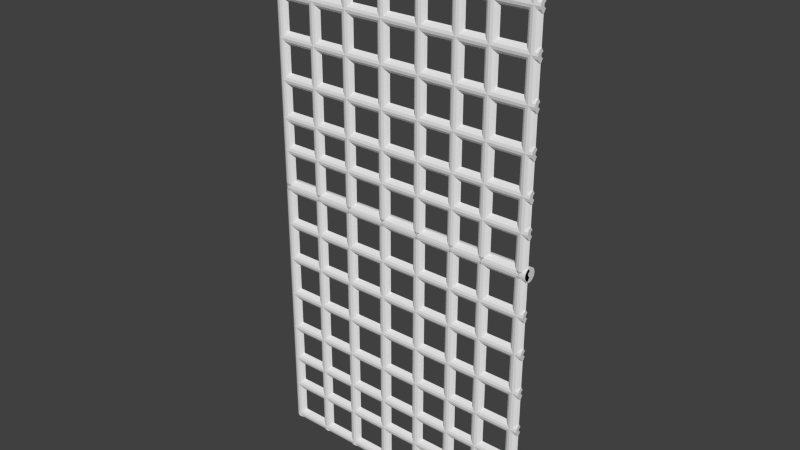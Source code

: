 # Source: BLENDER_Gitter.blend  (saved by Blender 2.73.0; exported with 4.5.12 LTS)
import bpy
from mathutils import Matrix  # noqa: F401  (used for matrix-valued properties, if any)

bpy.ops.wm.read_factory_settings(use_empty=True)
scene = bpy.context.scene
scene.name = 'Scene'

# ---- collections
col_collection_1 = bpy.data.collections.new('Collection 1'); scene.collection.children.link(col_collection_1)

# ---- world
world_world = bpy.data.worlds.new('World'); scene.world = world_world
world_world.color = (0.05088, 0.05088, 0.05088)
world_world.use_sun_shadow = False
world_world.sun_shadow_jitter_overblur = 0.0
world_world.cycles.sampling_method = 'MANUAL'
world_world.cycles.sample_map_resolution = 256

# ---- meshes
me_plane = bpy.data.meshes.new('Plane')
me_plane.from_pydata([(0.3002, 0.02058, -0.01538), (-0.2993, 0.02058, -0.01538), (0.3002, 0.01723, -0.01037), (-0.2993, 0.01723, -0.01037), (0.3002, 0.01222, -0.00702), (-0.2993, 0.01222, -0.00702), (0.3002, 0.006303, -0.005843), (-0.2993, 0.006303, -0.005843), (0.3002, 0.000389, -0.00702), (-0.2993, 0.0003889, -0.00702), (0.3002, -0.004625, -0.01037), (-0.2993, -0.004625, -0.01037), (0.3002, -0.007975, -0.01538), (-0.2993, -0.007975, -0.01538), (0.3002, -0.009152, -0.0213), (-0.2993, -0.009152, -0.0213), (0.3002, -0.007975, -0.02721), (-0.2993, -0.007975, -0.02721), (0.3002, -0.004625, -0.03223), (-0.2993, -0.004625, -0.03223), (0.3002, 0.000389, -0.03558), (-0.2993, 0.0003889, -0.03558), (0.3002, 0.006303, -0.03675), (-0.2993, 0.006303, -0.03675), (0.3002, 0.01222, -0.03558), (-0.2993, 0.01222, -0.03558), (0.3002, 0.01723, -0.03223), (-0.2993, 0.01723, -0.03223), (0.3002, 0.02058, -0.02721), (-0.2993, 0.02058, -0.02721), (-0.2993, 0.02176, -0.0213), (0.3002, 0.02176, -0.0213), (0.3002, 0.0003892, -0.5887), (-0.2993, 0.000389, -0.5887), (0.3002, -0.004625, -0.592), (-0.2993, -0.004625, -0.592), (0.3002, -0.007975, -0.5971), (-0.2993, -0.007975, -0.5971), (0.3002, -0.009152, -0.603), (-0.2993, -0.009152, -0.603), (0.3002, -0.007975, -0.6089), (-0.2993, -0.007975, -0.6089), (0.3002, -0.004625, -0.6139), (-0.2993, -0.004625, -0.6139), (0.3002, 0.0003892, -0.6172), (-0.2993, 0.000389, -0.6172), (0.3002, 0.0003892, -0.5049), (-0.2993, 0.000389, -0.5049), (0.3002, -0.004625, -0.5083), (-0.2993, -0.004625, -0.5083), (0.3002, -0.007975, -0.5133), (-0.2993, -0.007975, -0.5133), (0.3002, -0.009152, -0.5192), (-0.2993, -0.009152, -0.5192), (0.3002, -0.007975, -0.5251), (-0.2993, -0.007975, -0.5251), (0.3002, -0.004625, -0.5301), (-0.2993, -0.004625, -0.5301), (0.3002, 0.0003892, -0.5335), (-0.2993, 0.000389, -0.5335), (0.3002, 0.0003892, -0.4336), (-0.2993, 0.000389, -0.4336), (0.3002, -0.004625, -0.4369), (-0.2993, -0.004625, -0.4369), (0.3002, -0.007975, -0.4419), (-0.2993, -0.007975, -0.4419), (0.3002, -0.009152, -0.4479), (-0.2993, -0.009152, -0.4479), (0.3002, -0.007975, -0.4538), (-0.2993, -0.007975, -0.4538), (0.3002, -0.004625, -0.4588), (-0.2993, -0.004625, -0.4588), (0.3002, 0.0003892, -0.4621), (-0.2993, 0.000389, -0.4621), (0.3002, 0.000389, -0.3514), (-0.2993, 0.000389, -0.3514), (0.3002, -0.004625, -0.3547), (-0.2993, -0.004625, -0.3547), (0.3002, -0.007975, -0.3597), (-0.2993, -0.007975, -0.3597), (0.3002, -0.009152, -0.3656), (-0.2993, -0.009152, -0.3656), (0.3002, -0.007975, -0.3716), (-0.2993, -0.007975, -0.3716), (0.3002, -0.004625, -0.3766), (-0.2993, -0.004625, -0.3766), (0.3002, 0.000389, -0.3799), (-0.2993, 0.000389, -0.3799), (0.3002, 0.000389, -0.2645), (-0.2993, 0.000389, -0.2645), (0.3002, -0.004625, -0.2679), (-0.2993, -0.004625, -0.2679), (0.3002, -0.007975, -0.2729), (-0.2993, -0.007975, -0.2729), (0.3002, -0.009152, -0.2788), (-0.2993, -0.009152, -0.2788), (0.3002, -0.007975, -0.2847), (-0.2993, -0.007975, -0.2847), (0.3002, -0.004625, -0.2897), (-0.2993, -0.004625, -0.2897), (0.3002, 0.000389, -0.2931), (-0.2993, 0.000389, -0.2931), (0.3002, 0.000389, -0.1761), (-0.2993, 0.000389, -0.1761), (0.3002, -0.004625, -0.1794), (-0.2993, -0.004625, -0.1794), (0.3002, -0.007975, -0.1845), (-0.2993, -0.007975, -0.1845), (0.3002, -0.009152, -0.1904), (-0.2993, -0.009152, -0.1904), (0.3002, -0.007975, -0.1963), (-0.2993, -0.007975, -0.1963), (0.3002, -0.004625, -0.2013), (-0.2993, -0.004625, -0.2013), (0.3002, 0.000389, -0.2046), (-0.2993, 0.000389, -0.2046), (0.3002, 0.000389, -0.09233), (-0.2993, 0.0003889, -0.09233), (0.3002, -0.004625, -0.09568), (-0.2993, -0.004625, -0.09568), (0.3002, -0.007975, -0.1007), (-0.2993, -0.007975, -0.1007), (0.3002, -0.009152, -0.1066), (-0.2993, -0.009152, -0.1066), (0.3002, -0.007975, -0.1125), (-0.2993, -0.007975, -0.1125), (0.3002, -0.004625, -0.1175), (-0.2993, -0.004625, -0.1175), (0.3002, 0.000389, -0.1209), (-0.2993, 0.0003889, -0.1209), (-0.3101, 0.000389, -0.01162), (-0.3101, 0.000389, -0.6111), (-0.3068, -0.004625, -0.01162), (-0.3068, -0.004625, -0.6111), (-0.3017, -0.007975, -0.01162), (-0.3017, -0.007975, -0.6111), (-0.2958, -0.009152, -0.01162), (-0.2958, -0.009152, -0.6111), (-0.2899, -0.007975, -0.01162), (-0.2899, -0.007975, -0.6111), (-0.2849, -0.004625, -0.01162), (-0.2849, -0.004625, -0.6111), (-0.2815, 0.000389, -0.01162), (-0.2815, 0.000389, -0.6111), (0.2716, 0.000389, -0.01162), (0.2716, 0.000389, -0.6111), (0.2749, -0.004625, -0.01162), (0.2749, -0.004625, -0.6111), (0.2799, -0.007975, -0.01162), (0.2799, -0.007975, -0.6111), (0.2858, -0.009152, -0.01162), (0.2858, -0.009152, -0.6111), (0.2918, -0.007975, -0.01162), (0.2918, -0.007975, -0.6111), (0.2968, -0.004625, -0.01162), (0.2968, -0.004625, -0.6111), (0.3001, 0.000389, -0.01162), (0.3001, 0.000389, -0.6111), (0.1878, 0.000389, -0.01162), (0.1878, 0.000389, -0.6111), (0.1912, -0.004625, -0.01162), (0.1912, -0.004625, -0.6111), (0.1962, -0.007975, -0.01162), (0.1962, -0.007975, -0.6111), (0.2021, -0.009152, -0.01162), (0.2021, -0.009152, -0.6111), (0.208, -0.007975, -0.01162), (0.208, -0.007975, -0.6111), (0.213, -0.004625, -0.01162), (0.213, -0.004625, -0.6111), (0.2164, 0.000389, -0.01162), (0.2164, 0.000389, -0.6111), (0.1165, 0.000389, -0.01162), (0.1165, 0.000389, -0.6111), (0.1198, -0.004625, -0.01162), (0.1198, -0.004625, -0.6111), (0.1248, -0.007975, -0.01162), (0.1248, -0.007975, -0.6111), (0.1307, -0.009152, -0.01162), (0.1307, -0.009152, -0.6111), (0.1366, -0.007975, -0.01162), (0.1366, -0.007975, -0.6111), (0.1417, -0.004625, -0.01162), (0.1417, -0.004625, -0.6111), (0.145, 0.000389, -0.01162), (0.145, 0.000389, -0.6111), (0.03424, 0.000389, -0.01162), (0.03424, 0.000389, -0.6111), (0.03759, -0.004625, -0.01162), (0.03759, -0.004625, -0.6111), (0.04261, -0.007975, -0.01162), (0.04261, -0.007975, -0.6111), (0.04852, -0.009152, -0.01162), (0.04852, -0.009152, -0.6111), (0.05444, -0.007975, -0.01162), (0.05444, -0.007975, -0.6111), (-0.1962, 0.000389, -0.01162), (-0.1962, 0.000389, -0.6111), (0.05945, -0.004625, -0.01162), (0.05945, -0.004625, -0.6111), (0.0628, 0.000389, -0.01162), (0.0628, 0.000389, -0.6111), (-0.05262, 0.000389, -0.01162), (-0.05262, 0.000389, -0.6111), (-0.04927, -0.004625, -0.01162), (-0.04927, -0.004625, -0.6111), (-0.04426, -0.007975, -0.01162), (-0.04426, -0.007975, -0.6111), (-0.03834, -0.009152, -0.01162), (-0.03834, -0.009152, -0.6111), (-0.03243, -0.007975, -0.01162), (-0.03243, -0.007975, -0.6111), (-0.02741, -0.004625, -0.01162), (-0.02741, -0.004625, -0.6111), (-0.02406, 0.000389, -0.01162), (-0.02406, 0.000389, -0.6111), (-0.141, 0.000389, -0.01162), (-0.141, 0.000389, -0.6111), (-0.1377, -0.004625, -0.01162), (-0.1377, -0.004625, -0.6111), (-0.1327, -0.007975, -0.01162), (-0.1327, -0.007975, -0.6111), (-0.1268, -0.009152, -0.01162), (-0.1268, -0.009152, -0.6111), (-0.1208, -0.007975, -0.01162), (-0.1208, -0.007975, -0.6111), (-0.1158, -0.004625, -0.01162), (-0.1158, -0.004625, -0.6111), (-0.1125, 0.000389, -0.01162), (-0.1125, 0.000389, -0.6111), (-0.2248, 0.000389, -0.01162), (-0.2248, 0.000389, -0.6111), (-0.2214, -0.004625, -0.01162), (-0.2214, -0.004625, -0.6111), (-0.2164, -0.007975, -0.01162), (-0.2164, -0.007975, -0.6111), (-0.2105, -0.009152, -0.01162), (-0.2105, -0.009152, -0.6111), (-0.2046, -0.007975, -0.01162), (-0.2046, -0.007975, -0.6111), (-0.1996, -0.004625, -0.01162), (-0.1996, -0.004625, -0.6111), (-0.1962, 0.000389, -0.02671), (-0.1962, 0.000389, 0.5728), (-0.1996, -0.004625, -0.02671), (-0.1996, -0.004625, 0.5728), (-0.2046, -0.007975, -0.02671), (-0.2046, -0.007975, 0.5728), (-0.2105, -0.009152, -0.02671), (-0.2105, -0.009152, 0.5728), (-0.2164, -0.007975, -0.02671), (-0.2164, -0.007975, 0.5728), (-0.2214, -0.004625, -0.02671), (-0.2214, -0.004625, 0.5728), (-0.2248, 0.000389, -0.02671), (-0.2248, 0.000389, 0.5728), (-0.1125, 0.000389, -0.02671), (-0.1125, 0.000389, 0.5728), (-0.1158, -0.004625, -0.02671), (-0.1158, -0.004625, 0.5728), (-0.1208, -0.007975, -0.02671), (-0.1208, -0.007975, 0.5728), (-0.1268, -0.009152, -0.02671), (-0.1268, -0.009152, 0.5728), (-0.1327, -0.007975, -0.02671), (-0.1327, -0.007975, 0.5728), (-0.1377, -0.004625, -0.02671), (-0.1377, -0.004625, 0.5728), (-0.141, 0.000389, -0.02671), (-0.141, 0.000389, 0.5728), (-0.02406, 0.000389, -0.02671), (-0.02406, 0.000389, 0.5728), (-0.02741, -0.004625, -0.02671), (-0.02741, -0.004625, 0.5728), (-0.03243, -0.007975, -0.02671), (-0.03243, -0.007975, 0.5728), (-0.03834, -0.009152, -0.02671), (-0.03834, -0.009152, 0.5728), (-0.04426, -0.007975, -0.02671), (-0.04426, -0.007975, 0.5728), (-0.04927, -0.004625, -0.02671), (-0.04927, -0.004625, 0.5728), (-0.05262, 0.000389, -0.02671), (-0.05262, 0.000389, 0.5728), (0.0628, 0.000389, -0.02671), (0.0628, 0.000389, 0.5728), (0.05945, -0.004625, -0.02671), (0.05945, -0.004625, 0.5728), (0.05444, -0.007975, -0.02671), (0.05444, -0.007975, 0.5728), (0.04852, -0.009152, -0.02671), (0.04852, -0.009152, 0.5728), (0.04261, -0.007975, -0.02671), (0.04261, -0.007975, 0.5728), (0.03759, -0.004625, -0.02671), (0.03759, -0.004625, 0.5728), (0.03424, 0.000389, -0.02671), (0.03424, 0.000389, 0.5728), (0.145, 0.000389, -0.02671), (0.145, 0.000389, 0.5728), (0.1417, -0.004625, -0.02671), (0.1417, -0.004625, 0.5728), (0.1366, -0.007975, -0.02671), (0.1366, -0.007975, 0.5728), (0.1307, -0.009152, -0.02671), (0.1307, -0.009152, 0.5728), (0.1248, -0.007975, -0.02671), (0.1248, -0.007975, 0.5728), (0.1198, -0.004625, -0.02671), (0.1198, -0.004625, 0.5728), (0.1165, 0.000389, -0.02671), (0.1165, 0.000389, 0.5728), (0.2164, 0.000389, -0.02671), (0.2164, 0.000389, 0.5728), (0.213, -0.004625, -0.02671), (0.213, -0.004625, 0.5728), (0.208, -0.007975, -0.02671), (0.208, -0.007975, 0.5728), (0.2021, -0.009152, -0.02671), (0.2021, -0.009152, 0.5728), (0.1962, -0.007975, -0.02671), (0.1962, -0.007975, 0.5728), (0.1912, -0.004625, -0.02671), (0.1912, -0.004625, 0.5728), (0.1878, 0.000389, -0.02671), (0.1878, 0.000389, 0.5728), (0.3001, 0.000389, -0.02671), (0.3001, 0.000389, 0.5728), (0.2968, -0.004625, -0.02671), (0.2968, -0.004625, 0.5728), (0.2918, -0.007975, -0.02671), (0.2918, -0.007975, 0.5728), (0.2858, -0.009152, -0.02671), (0.2858, -0.009152, 0.5728), (0.2799, -0.007975, -0.02671), (0.2799, -0.007975, 0.5728), (0.2749, -0.004625, -0.02671), (0.2749, -0.004625, 0.5728), (0.2716, 0.000389, -0.02671), (0.2716, 0.000389, 0.5728), (-0.2815, 0.000389, -0.02671), (-0.2815, 0.000389, 0.5728), (-0.2849, -0.004625, -0.02671), (-0.2849, -0.004625, 0.5728), (-0.2899, -0.007975, -0.02671), (-0.2899, -0.007975, 0.5728), (-0.2958, -0.009152, -0.02671), (-0.2958, -0.009152, 0.5728), (-0.3017, -0.007975, -0.02671), (-0.3017, -0.007975, 0.5728), (-0.3068, -0.004625, -0.02671), (-0.3068, -0.004625, 0.5728), (-0.3101, 0.000389, -0.02671), (-0.3101, 0.000389, 0.5728), (-0.2993, 0.0003889, 0.4635), (0.3002, 0.000389, 0.4635), (-0.2993, -0.004625, 0.4669), (0.3002, -0.004625, 0.4669), (-0.2993, -0.007975, 0.4719), (0.3002, -0.007975, 0.4719), (-0.2993, -0.009152, 0.4778), (0.3002, -0.009152, 0.4778), (-0.2993, -0.007975, 0.4837), (0.3002, -0.007975, 0.4837), (-0.2993, -0.004625, 0.4888), (0.3002, -0.004625, 0.4888), (-0.2993, 0.0003889, 0.4921), (0.3002, 0.000389, 0.4921), (-0.2993, 0.000389, 0.3798), (0.3002, 0.000389, 0.3798), (-0.2993, -0.004625, 0.3831), (0.3002, -0.004625, 0.3831), (-0.2993, -0.007975, 0.3881), (0.3002, -0.007975, 0.3881), (-0.2993, -0.009152, 0.3941), (0.3002, -0.009152, 0.3941), (-0.2993, -0.007975, 0.4), (0.3002, -0.007975, 0.4), (-0.2993, -0.004625, 0.405), (0.3002, -0.004625, 0.405), (-0.2993, 0.000389, 0.4083), (0.3002, 0.000389, 0.4083), (-0.2993, 0.000389, 0.2914), (0.3002, 0.000389, 0.2914), (-0.2993, -0.004625, 0.2947), (0.3002, -0.004625, 0.2947), (-0.2993, -0.007975, 0.2997), (0.3002, -0.007975, 0.2997), (-0.2993, -0.009152, 0.3057), (0.3002, -0.009152, 0.3057), (-0.2993, -0.007975, 0.3116), (0.3002, -0.007975, 0.3116), (-0.2993, -0.004625, 0.3166), (0.3002, -0.004625, 0.3166), (-0.2993, 0.000389, 0.3199), (0.3002, 0.000389, 0.3199), (-0.2993, 0.000389, 0.2045), (0.3002, 0.000389, 0.2045), (-0.2993, -0.004625, 0.2079), (0.3002, -0.004625, 0.2079), (-0.2993, -0.007975, 0.2129), (0.3002, -0.007975, 0.2129), (-0.2993, -0.009152, 0.2188), (0.3002, -0.009152, 0.2188), (-0.2993, -0.007975, 0.2247), (0.3002, -0.007975, 0.2247), (-0.2993, -0.004625, 0.2297), (0.3002, -0.004625, 0.2297), (-0.2993, 0.000389, 0.2331), (0.3002, 0.000389, 0.2331), (-0.2993, 0.000389, 0.1223), (0.3002, 0.0003892, 0.1223), (-0.2993, -0.004625, 0.1256), (0.3002, -0.004625, 0.1256), (-0.2993, -0.007975, 0.1307), (0.3002, -0.007975, 0.1307), (-0.2993, -0.009152, 0.1366), (0.3002, -0.009152, 0.1366), (-0.2993, -0.007975, 0.1425), (0.3002, -0.007975, 0.1425), (-0.2993, -0.004625, 0.1475), (0.3002, -0.004625, 0.1475), (-0.2993, 0.000389, 0.1509), (0.3002, 0.0003892, 0.1509), (-0.2993, 0.000389, 0.05095), (0.3002, 0.0003892, 0.05095), (-0.2993, -0.004625, 0.0543), (0.3002, -0.004625, 0.0543), (-0.2993, -0.007975, 0.05931), (0.3002, -0.007975, 0.05931), (-0.2993, -0.009152, 0.06523), (0.3002, -0.009152, 0.06523), (-0.2993, -0.007975, 0.07114), (0.3002, -0.007975, 0.07114), (-0.2993, -0.004625, 0.07615), (0.3002, -0.004625, 0.07615), (-0.2993, 0.000389, 0.0795), (0.3002, 0.0003892, 0.0795), (-0.2993, 0.000389, -0.03281), (0.3002, 0.0003892, -0.03281), (-0.2993, -0.004625, -0.02946), (0.3002, -0.004625, -0.02946), (-0.2993, -0.007975, -0.02445), (0.3002, -0.007975, -0.02445), (-0.2993, -0.009152, -0.01853), (0.3002, -0.009152, -0.01853), (-0.2993, -0.007975, -0.01262), (0.3002, -0.007975, -0.01262), (-0.2993, -0.004625, -0.007606), (0.3002, -0.004625, -0.007606), (-0.2993, 0.000389, -0.004256), (0.3002, 0.0003892, -0.004256), (0.3002, 0.02176, 0.5631), (-0.2993, 0.02176, 0.5631), (-0.2993, 0.02058, 0.5572), (0.3002, 0.02058, 0.5572), (-0.2993, 0.01723, 0.5522), (0.3002, 0.01723, 0.5522), (-0.2993, 0.01222, 0.5489), (0.3002, 0.01222, 0.5489), (-0.2993, 0.006303, 0.5477), (0.3002, 0.006303, 0.5477), (-0.2993, 0.0003889, 0.5489), (0.3002, 0.000389, 0.5489), (-0.2993, -0.004625, 0.5522), (0.3002, -0.004625, 0.5522), (-0.2993, -0.007975, 0.5572), (0.3002, -0.007975, 0.5572), (-0.2993, -0.009152, 0.5631), (0.3002, -0.009152, 0.5631), (-0.2993, -0.007975, 0.5691), (0.3002, -0.007975, 0.5691), (-0.2993, -0.004625, 0.5741), (0.3002, -0.004625, 0.5741), (-0.2993, 0.0003889, 0.5774), (0.3002, 0.000389, 0.5774), (-0.2993, 0.006303, 0.5786), (0.3002, 0.006303, 0.5786), (-0.2993, 0.01222, 0.5774), (0.3002, 0.01222, 0.5774), (-0.2993, 0.01723, 0.5741), (0.3002, 0.01723, 0.5741), (-0.2993, 0.02058, 0.5691), (0.3002, 0.02058, 0.5691), (0.2936, 0.01369, -0.01824), (-0.2926, 0.01369, -0.01824), (0.2936, 0.01196, -0.01565), (-0.2926, 0.01196, -0.01565), (0.2936, 0.009363, -0.01391), (-0.2926, 0.009363, -0.01391), (0.2936, 0.006303, -0.0133), (-0.2926, 0.006303, -0.0133), (0.2936, 0.003244, -0.01391), (-0.2926, 0.003244, -0.01391), (0.2936, 0.0006514, -0.01565), (-0.2926, 0.0006513, -0.01565), (0.2936, -0.001081, -0.01824), (-0.2926, -0.001081, -0.01824), (0.2936, -0.00169, -0.0213), (-0.2926, -0.00169, -0.0213), (0.2936, -0.001081, -0.02436), (-0.2926, -0.001081, -0.02436), (0.2936, 0.0006514, -0.02695), (-0.2926, 0.0006513, -0.02695), (0.2936, 0.003245, -0.02868), (-0.2926, 0.003245, -0.02868), (0.2936, 0.006303, -0.02929), (-0.2926, 0.006303, -0.02929), (0.2936, 0.009362, -0.02868), (-0.2926, 0.009362, -0.02868), (0.2936, 0.01196, -0.02695), (-0.2926, 0.01196, -0.02695), (0.2936, 0.01369, -0.02436), (-0.2926, 0.01369, -0.02436), (-0.2926, 0.0143, -0.0213), (0.2936, 0.0143, -0.0213), (0.3002, 0.005945, -0.597), (-0.2993, 0.005945, -0.597), (0.3002, 0.002446, -0.5991), (-0.2993, 0.002446, -0.5991), (0.3002, 0.001263, -0.6009), (-0.2993, 0.001263, -0.6009), (0.3002, 0.0008485, -0.603), (-0.2993, 0.0008484, -0.603), (0.3002, 0.001263, -0.6051), (-0.2993, 0.001263, -0.6051), (0.3002, 0.002446, -0.6068), (-0.2993, 0.002446, -0.6068), (0.3002, 0.005945, -0.6089), (-0.2993, 0.005945, -0.6089), (0.3002, 0.005945, -0.5132), (-0.2993, 0.005945, -0.5132), (0.3002, 0.002446, -0.5154), (-0.2993, 0.002446, -0.5154), (0.3002, 0.001263, -0.5171), (-0.2993, 0.001263, -0.5171), (0.3002, 0.0008482, -0.5192), (-0.2993, 0.0008481, -0.5192), (0.3002, 0.001263, -0.5213), (-0.2993, 0.001263, -0.5213), (0.3002, 0.002446, -0.5231), (-0.2993, 0.002446, -0.5231), (0.3002, 0.005945, -0.5252), (-0.2993, 0.005945, -0.5252), (0.3002, 0.005945, -0.4419), (-0.2993, 0.005945, -0.4419), (0.3002, 0.002446, -0.444), (-0.2993, 0.002446, -0.444), (0.3002, 0.001263, -0.4458), (-0.2993, 0.001263, -0.4458), (0.3002, 0.0008482, -0.4479), (-0.2993, 0.0008484, -0.4479), (0.3002, 0.001263, -0.4499), (-0.2993, 0.001263, -0.4499), (0.3002, 0.002446, -0.4517), (-0.2993, 0.002446, -0.4517), (0.3002, 0.005945, -0.4538), (-0.2993, 0.005945, -0.4538), (0.3002, 0.005945, -0.3597), (-0.2993, 0.005945, -0.3597), (0.3002, 0.002446, -0.3618), (-0.2993, 0.002446, -0.3618), (0.3002, 0.001263, -0.3636), (-0.2993, 0.001263, -0.3636), (0.3002, 0.0008484, -0.3656), (-0.2993, 0.0008484, -0.3656), (0.3002, 0.001263, -0.3677), (-0.2993, 0.001263, -0.3677), (0.3002, 0.002446, -0.3695), (-0.2993, 0.002446, -0.3695), (0.3002, 0.005945, -0.3716), (-0.2993, 0.005945, -0.3716), (0.3002, 0.005945, -0.2728), (-0.2993, 0.005945, -0.2728), (0.3002, 0.002446, -0.2749), (-0.2993, 0.002446, -0.2749), (0.3002, 0.001263, -0.2767), (-0.2993, 0.001263, -0.2767), (0.3002, 0.0008484, -0.2788), (-0.2993, 0.0008484, -0.2788), (0.3002, 0.001263, -0.2809), (-0.2993, 0.001263, -0.2809), (0.3002, 0.002446, -0.2826), (-0.2993, 0.002446, -0.2826), (0.3002, 0.005945, -0.2847), (-0.2993, 0.005945, -0.2847), (0.3002, 0.005945, -0.1844), (-0.2993, 0.005945, -0.1844), (0.3002, 0.002446, -0.1865), (-0.2993, 0.002446, -0.1865), (0.3002, 0.001263, -0.1883), (-0.2993, 0.001263, -0.1883), (0.3002, 0.0008484, -0.1904), (-0.2993, 0.0008481, -0.1904), (0.3002, 0.001263, -0.1925), (-0.2993, 0.001263, -0.1925), (0.3002, 0.002446, -0.1942), (-0.2993, 0.002446, -0.1942), (0.3002, 0.005945, -0.1963), (-0.2993, 0.005945, -0.1963), (0.3002, 0.005945, -0.1006), (-0.2993, 0.005944, -0.1006), (0.3002, 0.002446, -0.1028), (-0.2993, 0.002446, -0.1028), (0.3002, 0.001263, -0.1045), (-0.2993, 0.001263, -0.1045), (0.3002, 0.0008484, -0.1066), (-0.2993, 0.0008482, -0.1066), (0.3002, 0.001263, -0.1087), (-0.2993, 0.001263, -0.1087), (0.3002, 0.002446, -0.1105), (-0.2993, 0.002446, -0.1105), (0.3002, 0.005945, -0.1126), (-0.2993, 0.005944, -0.1126), (-0.3018, 0.005945, -0.01162), (-0.3018, 0.005945, -0.6111), (-0.2997, 0.002446, -0.01162), (-0.2997, 0.002446, -0.6111), (-0.2979, 0.001263, -0.01162), (-0.2979, 0.001263, -0.6111), (-0.2958, 0.0008484, -0.01162), (-0.2958, 0.0008484, -0.6111), (-0.2937, 0.001263, -0.01162), (-0.2937, 0.001263, -0.6111), (-0.292, 0.002446, -0.01162), (-0.292, 0.002446, -0.6111), (-0.2899, 0.005945, -0.01162), (-0.2899, 0.005945, -0.6111), (0.2799, 0.005945, -0.01162), (0.2799, 0.005945, -0.6111), (0.282, 0.002446, -0.01162), (0.282, 0.002446, -0.6111), (0.2838, 0.001263, -0.01162), (0.2838, 0.001263, -0.6111), (0.2858, 0.0008484, -0.01162), (0.2858, 0.0008484, -0.6111), (0.2879, 0.001263, -0.01162), (0.2879, 0.001263, -0.6111), (0.2897, 0.002446, -0.01162), (0.2897, 0.002446, -0.6111), (0.2918, 0.005945, -0.01162), (0.2918, 0.005945, -0.6111), (0.1961, 0.005945, -0.01162), (0.1961, 0.005945, -0.6111), (0.1982, 0.002446, -0.01162), (0.1982, 0.002446, -0.6111), (0.2, 0.001263, -0.01162), (0.2, 0.001263, -0.6111), (0.2021, 0.0008484, -0.01162), (0.2021, 0.0008484, -0.6111), (0.2042, 0.001263, -0.01162), (0.2042, 0.001263, -0.6111), (0.2059, 0.002446, -0.01162), (0.2059, 0.002446, -0.6111), (0.208, 0.005945, -0.01162), (0.208, 0.005945, -0.6111), (0.1248, 0.005945, -0.01162), (0.1248, 0.005945, -0.6111), (0.1269, 0.002446, -0.01162), (0.1269, 0.002446, -0.6111), (0.1286, 0.001263, -0.01162), (0.1286, 0.001263, -0.6111), (0.1307, 0.0008484, -0.01162), (0.1307, 0.0008484, -0.6111), (0.1328, 0.001263, -0.01162), (0.1328, 0.001263, -0.6111), (0.1346, 0.002446, -0.01162), (0.1346, 0.002446, -0.6111), (0.1367, 0.005945, -0.01162), (0.1367, 0.005945, -0.6111), (0.04256, 0.005945, -0.01162), (0.04256, 0.005945, -0.6111), (0.04466, 0.002446, -0.01162), (0.04466, 0.002446, -0.6111), (0.04643, 0.001263, -0.01162), (0.04643, 0.001263, -0.6111), (0.04852, 0.0008481, -0.01162), (0.04852, 0.0008481, -0.6111), (0.05061, 0.001263, -0.01162), (0.05061, 0.001263, -0.6111), (-0.2046, 0.005945, -0.01162), (-0.2046, 0.005945, -0.6111), (0.05238, 0.002446, -0.01162), (0.05238, 0.002446, -0.6111), (0.05448, 0.005945, -0.01162), (0.05448, 0.005945, -0.6111), (-0.04431, 0.005945, -0.01162), (-0.04431, 0.005945, -0.6111), (-0.0422, 0.002446, -0.01162), (-0.0422, 0.002446, -0.6111), (-0.04043, 0.001263, -0.01162), (-0.04043, 0.001263, -0.6111), (-0.03834, 0.0008481, -0.01162), (-0.03834, 0.0008481, -0.6111), (-0.03625, 0.001263, -0.01162), (-0.03625, 0.001263, -0.6111), (-0.03448, 0.002446, -0.01162), (-0.03448, 0.002446, -0.6111), (-0.03238, 0.005945, -0.01162), (-0.03238, 0.005945, -0.6111), (-0.1327, 0.005945, -0.01162), (-0.1327, 0.005945, -0.6111), (-0.1306, 0.002446, -0.01162), (-0.1306, 0.002446, -0.6111), (-0.1288, 0.001263, -0.01162), (-0.1288, 0.001263, -0.6111), (-0.1268, 0.0008481, -0.01162), (-0.1268, 0.0008481, -0.6111), (-0.1247, 0.001263, -0.01162), (-0.1247, 0.001263, -0.6111), (-0.1229, 0.002446, -0.01162), (-0.1229, 0.002446, -0.6111), (-0.1208, 0.005945, -0.01162), (-0.1208, 0.005945, -0.6111), (-0.2165, 0.005945, -0.01162), (-0.2165, 0.005945, -0.6111), (-0.2144, 0.002446, -0.01162), (-0.2144, 0.002446, -0.6111), (-0.2126, 0.001263, -0.01162), (-0.2126, 0.001263, -0.6111), (-0.2105, 0.0008481, -0.01162), (-0.2105, 0.0008481, -0.6111), (-0.2084, 0.001263, -0.01162), (-0.2084, 0.001263, -0.6111), (-0.2067, 0.002446, -0.01162), (-0.2067, 0.002446, -0.6111), (-0.2046, 0.005945, -0.02671), (-0.2046, 0.005945, 0.5728), (-0.2067, 0.002446, -0.02671), (-0.2067, 0.002446, 0.5728), (-0.2084, 0.001263, -0.02671), (-0.2084, 0.001263, 0.5728), (-0.2105, 0.0008481, -0.02671), (-0.2105, 0.0008481, 0.5728), (-0.2126, 0.001263, -0.02671), (-0.2126, 0.001263, 0.5728), (-0.2144, 0.002446, -0.02671), (-0.2144, 0.002446, 0.5728), (-0.2165, 0.005945, -0.02671), (-0.2165, 0.005945, 0.5728), (-0.1208, 0.005945, -0.02671), (-0.1208, 0.005945, 0.5728), (-0.1229, 0.002446, -0.02671), (-0.1229, 0.002446, 0.5728), (-0.1247, 0.001263, -0.02671), (-0.1247, 0.001263, 0.5728), (-0.1268, 0.0008481, -0.02671), (-0.1268, 0.0008481, 0.5728), (-0.1288, 0.001263, -0.02671), (-0.1288, 0.001263, 0.5728), (-0.1306, 0.002446, -0.02671), (-0.1306, 0.002446, 0.5728), (-0.1327, 0.005945, -0.02671), (-0.1327, 0.005945, 0.5728), (-0.03238, 0.005945, -0.02671), (-0.03238, 0.005945, 0.5728), (-0.03448, 0.002446, -0.02671), (-0.03448, 0.002446, 0.5728), (-0.03625, 0.001263, -0.02671), (-0.03625, 0.001263, 0.5728), (-0.03834, 0.0008481, -0.02671), (-0.03834, 0.0008481, 0.5728), (-0.04043, 0.001263, -0.02671), (-0.04043, 0.001263, 0.5728), (-0.0422, 0.002446, -0.02671), (-0.0422, 0.002446, 0.5728), (-0.04431, 0.005945, -0.02671), (-0.04431, 0.005945, 0.5728), (0.05448, 0.005945, -0.02671), (0.05448, 0.005945, 0.5728), (0.05238, 0.002446, -0.02671), (0.05238, 0.002446, 0.5728), (0.05061, 0.001263, -0.02671), (0.05061, 0.001263, 0.5728), (0.04852, 0.0008481, -0.02671), (0.04852, 0.0008481, 0.5728), (0.04643, 0.001263, -0.02671), (0.04643, 0.001263, 0.5728), (0.04466, 0.002446, -0.02671), (0.04466, 0.002446, 0.5728), (0.04256, 0.005945, -0.02671), (0.04256, 0.005945, 0.5728), (0.1367, 0.005945, -0.02671), (0.1367, 0.005945, 0.5728), (0.1346, 0.002446, -0.02671), (0.1346, 0.002446, 0.5728), (0.1328, 0.001263, -0.02671), (0.1328, 0.001263, 0.5728), (0.1307, 0.0008484, -0.02671), (0.1307, 0.0008484, 0.5728), (0.1286, 0.001263, -0.02671), (0.1286, 0.001263, 0.5728), (0.1269, 0.002446, -0.02671), (0.1269, 0.002446, 0.5728), (0.1248, 0.005945, -0.02671), (0.1248, 0.005945, 0.5728), (0.208, 0.005945, -0.02671), (0.208, 0.005945, 0.5728), (0.2059, 0.002446, -0.02671), (0.2059, 0.002446, 0.5728), (0.2042, 0.001263, -0.02671), (0.2042, 0.001263, 0.5728), (0.2021, 0.0008484, -0.02671), (0.2021, 0.0008484, 0.5728), (0.2, 0.001263, -0.02671), (0.2, 0.001263, 0.5728), (0.1982, 0.002446, -0.02671), (0.1982, 0.002446, 0.5728), (0.1961, 0.005945, -0.02671), (0.1961, 0.005945, 0.5728), (0.2918, 0.005945, -0.02671), (0.2918, 0.005945, 0.5728), (0.2897, 0.002446, -0.02671), (0.2897, 0.002446, 0.5728), (0.2879, 0.001263, -0.02671), (0.2879, 0.001263, 0.5728), (0.2858, 0.0008484, -0.02671), (0.2858, 0.0008484, 0.5728), (0.2838, 0.001263, -0.02671), (0.2838, 0.001263, 0.5728), (0.282, 0.002446, -0.02671), (0.282, 0.002446, 0.5728), (0.2799, 0.005945, -0.02671), (0.2799, 0.005945, 0.5728), (-0.2899, 0.005945, -0.02671), (-0.2899, 0.005945, 0.5728), (-0.292, 0.002446, -0.02671), (-0.292, 0.002446, 0.5728), (-0.2937, 0.001263, -0.02671), (-0.2937, 0.001263, 0.5728), (-0.2958, 0.0008484, -0.02671), (-0.2958, 0.0008484, 0.5728), (-0.2979, 0.001263, -0.02671), (-0.2979, 0.001263, 0.5728), (-0.2997, 0.002446, -0.02671), (-0.2997, 0.002446, 0.5728), (-0.3018, 0.005945, -0.02671), (-0.3018, 0.005945, 0.5728), (-0.2993, 0.005944, 0.4719), (0.3002, 0.005945, 0.4719), (-0.2993, 0.002446, 0.474), (0.3002, 0.002446, 0.474), (-0.2993, 0.001263, 0.4757), (0.3002, 0.001263, 0.4757), (-0.2993, 0.0008482, 0.4778), (0.3002, 0.0008484, 0.4778), (-0.2993, 0.001263, 0.4799), (0.3002, 0.001263, 0.4799), (-0.2993, 0.002446, 0.4817), (0.3002, 0.002446, 0.4817), (-0.2993, 0.005944, 0.4838), (0.3002, 0.005945, 0.4838), (-0.2993, 0.005945, 0.3881), (0.3002, 0.005945, 0.3881), (-0.2993, 0.002446, 0.3902), (0.3002, 0.002446, 0.3902), (-0.2993, 0.001263, 0.392), (0.3002, 0.001263, 0.392), (-0.2993, 0.0008481, 0.3941), (0.3002, 0.0008484, 0.3941), (-0.2993, 0.001263, 0.3962), (0.3002, 0.001263, 0.3962), (-0.2993, 0.002446, 0.3979), (0.3002, 0.002446, 0.3979), (-0.2993, 0.005945, 0.4), (0.3002, 0.005945, 0.4), (-0.2993, 0.005945, 0.2997), (0.3002, 0.005945, 0.2997), (-0.2993, 0.002446, 0.3018), (0.3002, 0.002446, 0.3018), (-0.2993, 0.001263, 0.3036), (0.3002, 0.001263, 0.3036), (-0.2993, 0.0008484, 0.3057), (0.3002, 0.0008484, 0.3057), (-0.2993, 0.001263, 0.3077), (0.3002, 0.001263, 0.3077), (-0.2993, 0.002446, 0.3095), (0.3002, 0.002446, 0.3095), (-0.2993, 0.005945, 0.3116), (0.3002, 0.005945, 0.3116), (-0.2993, 0.005945, 0.2128), (0.3002, 0.005945, 0.2128), (-0.2993, 0.002446, 0.2149), (0.3002, 0.002446, 0.2149), (-0.2993, 0.001263, 0.2167), (0.3002, 0.001263, 0.2167), (-0.2993, 0.0008484, 0.2188), (0.3002, 0.0008484, 0.2188), (-0.2993, 0.001263, 0.2209), (0.3002, 0.001263, 0.2209), (-0.2993, 0.002446, 0.2226), (0.3002, 0.002446, 0.2226), (-0.2993, 0.005945, 0.2248), (0.3002, 0.005945, 0.2248), (-0.2993, 0.005945, 0.1306), (0.3002, 0.005945, 0.1306), (-0.2993, 0.002446, 0.1327), (0.3002, 0.002446, 0.1327), (-0.2993, 0.001263, 0.1345), (0.3002, 0.001263, 0.1345), (-0.2993, 0.0008484, 0.1366), (0.3002, 0.0008485, 0.1366), (-0.2993, 0.001263, 0.1387), (0.3002, 0.001263, 0.1387), (-0.2993, 0.002446, 0.1404), (0.3002, 0.002446, 0.1404), (-0.2993, 0.005945, 0.1425), (0.3002, 0.005945, 0.1425), (-0.2993, 0.005945, 0.05926), (0.3002, 0.005945, 0.05926), (-0.2993, 0.002446, 0.06137), (0.3002, 0.002446, 0.06137), (-0.2993, 0.001263, 0.06314), (0.3002, 0.001263, 0.06314), (-0.2993, 0.0008481, 0.06523), (0.3002, 0.0008485, 0.06523), (-0.2993, 0.001263, 0.06731), (0.3002, 0.001263, 0.06731), (-0.2993, 0.002446, 0.06908), (0.3002, 0.002446, 0.06908), (-0.2993, 0.005945, 0.07119), (0.3002, 0.005945, 0.07119), (-0.2993, 0.005945, -0.0245), (0.3002, 0.005945, -0.0245), (-0.2993, 0.002446, -0.02239), (0.3002, 0.002446, -0.02239), (-0.2993, 0.001263, -0.02062), (0.3002, 0.001263, -0.02062), (-0.2993, 0.0008484, -0.01853), (0.3002, 0.0008485, -0.01853), (-0.2993, 0.001263, -0.01645), (0.3002, 0.001263, -0.01645), (-0.2993, 0.002446, -0.01468), (0.3002, 0.002446, -0.01468), (-0.2993, 0.005945, -0.01257), (0.3002, 0.005945, -0.01257), (0.2936, 0.0143, 0.5631), (-0.2926, 0.0143, 0.5631), (-0.2926, 0.01369, 0.5601), (0.2936, 0.01369, 0.5601), (-0.2926, 0.01196, 0.5575), (0.2936, 0.01196, 0.5575), (-0.2926, 0.009362, 0.5558), (0.2936, 0.009362, 0.5558), (-0.2926, 0.006303, 0.5551), (0.2936, 0.006303, 0.5551), (-0.2926, 0.003245, 0.5558), (0.2936, 0.003245, 0.5558), (-0.2926, 0.0006513, 0.5575), (0.2936, 0.0006514, 0.5575), (-0.2926, -0.001081, 0.5601), (0.2936, -0.001081, 0.5601), (-0.2926, -0.00169, 0.5631), (0.2936, -0.00169, 0.5631), (-0.2926, -0.001081, 0.5662), (0.2936, -0.001081, 0.5662), (-0.2926, 0.0006513, 0.5688), (0.2936, 0.0006514, 0.5688), (-0.2926, 0.003244, 0.5705), (0.2936, 0.003244, 0.5705), (-0.2926, 0.006303, 0.5711), (0.2936, 0.006303, 0.5711), (-0.2926, 0.009363, 0.5705), (0.2936, 0.009363, 0.5705), (-0.2926, 0.01196, 0.5688), (0.2936, 0.01196, 0.5688), (-0.2926, 0.01369, 0.5662), (0.2936, 0.01369, 0.5662)], [], [(28, 31, 0, 2, 4, 6, 8, 10, 12, 14, 16, 18, 20, 22, 24, 26), (1, 0, 31, 30), (29, 28, 26, 27), (3, 2, 0, 1), (27, 26, 24, 25), (23, 22, 20, 21), (5, 4, 2, 3), (7, 6, 4, 5), (9, 8, 6, 7), (11, 10, 8, 9), (30, 31, 28, 29), (13, 12, 10, 11), (35, 34, 32, 33), (21, 20, 18, 19), (39, 38, 36, 37), (41, 40, 38, 39), (43, 42, 40, 41), (45, 44, 42, 43), (49, 48, 46, 47), (51, 50, 48, 49), (53, 52, 50, 51), (55, 54, 52, 53), (57, 56, 54, 55), (37, 36, 34, 35), (25, 24, 22, 23), (59, 58, 56, 57), (30, 29, 27, 25, 23, 21, 19, 17, 15, 13, 11, 9, 7, 5, 3, 1), (17, 16, 14, 15), (15, 14, 12, 13), (19, 18, 16, 17), (77, 76, 74, 75), (69, 68, 66, 67), (81, 80, 78, 79), (83, 82, 80, 81), (85, 84, 82, 83), (87, 86, 84, 85), (119, 118, 116, 117), (121, 120, 118, 119), (123, 122, 120, 121), (115, 114, 112, 113), (125, 124, 122, 123), (79, 78, 76, 77), (73, 72, 70, 71), (113, 112, 110, 111), (71, 70, 68, 69), (65, 64, 62, 63), (63, 62, 60, 61), (67, 66, 64, 65), (133, 132, 130, 131), (135, 134, 132, 133), (101, 100, 98, 99), (137, 136, 134, 135), (99, 98, 96, 97), (139, 138, 136, 137), (105, 104, 102, 103), (91, 90, 88, 89), (141, 140, 138, 139), (97, 96, 94, 95), (127, 126, 124, 125), (143, 142, 140, 141), (107, 106, 104, 105), (111, 110, 108, 109), (95, 94, 92, 93), (93, 92, 90, 91), (129, 128, 126, 127), (109, 108, 106, 107), (147, 146, 144, 145), (149, 148, 146, 147), (151, 150, 148, 149), (153, 152, 150, 151), (155, 154, 152, 153), (157, 156, 154, 155), (161, 160, 158, 159), (163, 162, 160, 161), (165, 164, 162, 163), (167, 166, 164, 165), (169, 168, 166, 167), (171, 170, 168, 169), (175, 174, 172, 173), (177, 176, 174, 175), (179, 178, 176, 177), (181, 180, 178, 179), (183, 182, 180, 181), (185, 184, 182, 183), (191, 190, 188, 189), (189, 188, 186, 187), (193, 192, 190, 191), (195, 194, 192, 193), (199, 198, 194, 195), (201, 200, 198, 199), (205, 204, 202, 203), (229, 228, 226, 227), (225, 224, 222, 223), (207, 206, 204, 205), (197, 196, 240, 241), (223, 222, 220, 221), (209, 208, 206, 207), (221, 220, 218, 219), (211, 210, 208, 209), (219, 218, 216, 217), (213, 212, 210, 211), (241, 240, 238, 239), (227, 226, 224, 225), (215, 214, 212, 213), (239, 238, 236, 237), (235, 234, 232, 233), (233, 232, 230, 231), (237, 236, 234, 235), (270, 271, 273, 272), (272, 273, 275, 274), (266, 267, 269, 268), (274, 275, 277, 276), (264, 265, 267, 266), (276, 277, 279, 278), (262, 263, 265, 264), (242, 243, 245, 244), (278, 279, 281, 280), (260, 261, 263, 262), (244, 245, 247, 246), (280, 281, 283, 282), (258, 259, 261, 260), (246, 247, 249, 248), (256, 257, 259, 258), (248, 249, 251, 250), (250, 251, 253, 252), (252, 253, 255, 254), (284, 285, 287, 286), (286, 287, 289, 288), (288, 289, 291, 290), (290, 291, 293, 292), (292, 293, 295, 294), (294, 295, 297, 296), (298, 299, 301, 300), (300, 301, 303, 302), (302, 303, 305, 304), (304, 305, 307, 306), (306, 307, 309, 308), (308, 309, 311, 310), (312, 313, 315, 314), (314, 315, 317, 316), (316, 317, 319, 318), (318, 319, 321, 320), (320, 321, 323, 322), (322, 323, 325, 324), (326, 327, 329, 328), (328, 329, 331, 330), (330, 331, 333, 332), (332, 333, 335, 334), (334, 335, 337, 336), (336, 337, 339, 338), (340, 341, 343, 342), (342, 343, 345, 344), (344, 345, 347, 346), (346, 347, 349, 348), (348, 349, 351, 350), (350, 351, 353, 352), (382, 383, 385, 384), (384, 385, 387, 386), (378, 379, 381, 380), (386, 387, 389, 388), (376, 377, 379, 378), (388, 389, 391, 390), (374, 375, 377, 376), (354, 355, 357, 356), (390, 391, 393, 392), (372, 373, 375, 374), (356, 357, 359, 358), (392, 393, 395, 394), (370, 371, 373, 372), (358, 359, 361, 360), (368, 369, 371, 370), (360, 361, 363, 362), (362, 363, 365, 364), (364, 365, 367, 366), (396, 397, 399, 398), (398, 399, 401, 400), (400, 401, 403, 402), (402, 403, 405, 404), (404, 405, 407, 406), (406, 407, 409, 408), (410, 411, 413, 412), (412, 413, 415, 414), (414, 415, 417, 416), (416, 417, 419, 418), (418, 419, 421, 420), (420, 421, 423, 422), (424, 425, 427, 426), (426, 427, 429, 428), (428, 429, 431, 430), (430, 431, 433, 432), (432, 433, 435, 434), (434, 435, 437, 436), (438, 439, 441, 440), (440, 441, 443, 442), (442, 443, 445, 444), (444, 445, 447, 446), (446, 447, 449, 448), (448, 449, 451, 450), (458, 459, 461, 460), (453, 454, 456, 458, 460, 462, 464, 466, 468, 470, 472, 474, 476, 478, 480, 482), (462, 463, 465, 464), (464, 465, 467, 466), (466, 467, 469, 468), (468, 469, 471, 470), (470, 471, 473, 472), (472, 473, 475, 474), (474, 475, 477, 476), (476, 477, 479, 478), (478, 479, 481, 480), (460, 461, 463, 462), (456, 457, 459, 458), (480, 481, 483, 482), (454, 455, 457, 456), (482, 483, 452, 453), (453, 452, 455, 454), (455, 452, 483, 481, 479, 477, 475, 473, 471, 469, 467, 465, 463, 461, 459, 457), (510, 508, 506, 504, 502, 500, 498, 496, 494, 492, 490, 488, 486, 484, 515, 512), (514, 515, 484, 485), (511, 510, 512, 513), (485, 484, 486, 487), (509, 508, 510, 511), (505, 504, 506, 507), (487, 486, 488, 489), (489, 488, 490, 491), (491, 490, 492, 493), (493, 492, 494, 495), (513, 512, 515, 514), (495, 494, 496, 497), (517, 516, 518, 519), (503, 502, 504, 505), (521, 520, 522, 523), (523, 522, 524, 525), (525, 524, 526, 527), (527, 526, 528, 529), (531, 530, 532, 533), (533, 532, 534, 535), (535, 534, 536, 537), (537, 536, 538, 539), (539, 538, 540, 541), (519, 518, 520, 521), (507, 506, 508, 509), (541, 540, 542, 543), (485, 487, 489, 491, 493, 495, 497, 499, 501, 503, 505, 507, 509, 511, 513, 514), (499, 498, 500, 501), (497, 496, 498, 499), (501, 500, 502, 503), (559, 558, 560, 561), (551, 550, 552, 553), (563, 562, 564, 565), (565, 564, 566, 567), (567, 566, 568, 569), (569, 568, 570, 571), (601, 600, 602, 603), (603, 602, 604, 605), (605, 604, 606, 607), (597, 596, 598, 599), (607, 606, 608, 609), (561, 560, 562, 563), (555, 554, 556, 557), (595, 594, 596, 597), (553, 552, 554, 555), (547, 546, 548, 549), (545, 544, 546, 547), (549, 548, 550, 551), (615, 614, 616, 617), (617, 616, 618, 619), (583, 582, 584, 585), (619, 618, 620, 621), (581, 580, 582, 583), (621, 620, 622, 623), (587, 586, 588, 589), (573, 572, 574, 575), (623, 622, 624, 625), (579, 578, 580, 581), (609, 608, 610, 611), (625, 624, 626, 627), (589, 588, 590, 591), (593, 592, 594, 595), (577, 576, 578, 579), (575, 574, 576, 577), (611, 610, 612, 613), (591, 590, 592, 593), (629, 628, 630, 631), (631, 630, 632, 633), (633, 632, 634, 635), (635, 634, 636, 637), (637, 636, 638, 639), (639, 638, 640, 641), (643, 642, 644, 645), (645, 644, 646, 647), (647, 646, 648, 649), (649, 648, 650, 651), (651, 650, 652, 653), (653, 652, 654, 655), (657, 656, 658, 659), (659, 658, 660, 661), (661, 660, 662, 663), (663, 662, 664, 665), (665, 664, 666, 667), (667, 666, 668, 669), (673, 672, 674, 675), (671, 670, 672, 673), (675, 674, 676, 677), (677, 676, 678, 679), (679, 678, 682, 683), (683, 682, 684, 685), (687, 686, 688, 689), (711, 710, 712, 713), (707, 706, 708, 709), (689, 688, 690, 691), (725, 724, 680, 681), (705, 704, 706, 707), (691, 690, 692, 693), (703, 702, 704, 705), (693, 692, 694, 695), (701, 700, 702, 703), (695, 694, 696, 697), (723, 722, 724, 725), (709, 708, 710, 711), (697, 696, 698, 699), (721, 720, 722, 723), (717, 716, 718, 719), (715, 714, 716, 717), (719, 718, 720, 721), (756, 757, 755, 754), (758, 759, 757, 756), (752, 753, 751, 750), (760, 761, 759, 758), (750, 751, 749, 748), (762, 763, 761, 760), (748, 749, 747, 746), (728, 729, 727, 726), (764, 765, 763, 762), (746, 747, 745, 744), (730, 731, 729, 728), (766, 767, 765, 764), (744, 745, 743, 742), (732, 733, 731, 730), (742, 743, 741, 740), (734, 735, 733, 732), (736, 737, 735, 734), (738, 739, 737, 736), (770, 771, 769, 768), (772, 773, 771, 770), (774, 775, 773, 772), (776, 777, 775, 774), (778, 779, 777, 776), (780, 781, 779, 778), (784, 785, 783, 782), (786, 787, 785, 784), (788, 789, 787, 786), (790, 791, 789, 788), (792, 793, 791, 790), (794, 795, 793, 792), (798, 799, 797, 796), (800, 801, 799, 798), (802, 803, 801, 800), (804, 805, 803, 802), (806, 807, 805, 804), (808, 809, 807, 806), (812, 813, 811, 810), (814, 815, 813, 812), (816, 817, 815, 814), (818, 819, 817, 816), (820, 821, 819, 818), (822, 823, 821, 820), (826, 827, 825, 824), (828, 829, 827, 826), (830, 831, 829, 828), (832, 833, 831, 830), (834, 835, 833, 832), (836, 837, 835, 834), (868, 869, 867, 866), (870, 871, 869, 868), (864, 865, 863, 862), (872, 873, 871, 870), (862, 863, 861, 860), (874, 875, 873, 872), (860, 861, 859, 858), (840, 841, 839, 838), (876, 877, 875, 874), (858, 859, 857, 856), (842, 843, 841, 840), (878, 879, 877, 876), (856, 857, 855, 854), (844, 845, 843, 842), (854, 855, 853, 852), (846, 847, 845, 844), (848, 849, 847, 846), (850, 851, 849, 848), (882, 883, 881, 880), (884, 885, 883, 882), (886, 887, 885, 884), (888, 889, 887, 886), (890, 891, 889, 888), (892, 893, 891, 890), (896, 897, 895, 894), (898, 899, 897, 896), (900, 901, 899, 898), (902, 903, 901, 900), (904, 905, 903, 902), (906, 907, 905, 904), (910, 911, 909, 908), (912, 913, 911, 910), (914, 915, 913, 912), (916, 917, 915, 914), (918, 919, 917, 916), (920, 921, 919, 918), (924, 925, 923, 922), (926, 927, 925, 924), (928, 929, 927, 926), (930, 931, 929, 928), (932, 933, 931, 930), (934, 935, 933, 932), (944, 945, 943, 942), (966, 964, 962, 960, 958, 956, 954, 952, 950, 948, 946, 944, 942, 940, 938, 937), (948, 949, 947, 946), (950, 951, 949, 948), (952, 953, 951, 950), (954, 955, 953, 952), (956, 957, 955, 954), (958, 959, 957, 956), (960, 961, 959, 958), (962, 963, 961, 960), (964, 965, 963, 962), (946, 947, 945, 944), (942, 943, 941, 940), (966, 967, 965, 964), (940, 941, 939, 938), (937, 936, 967, 966), (938, 939, 936, 937), (941, 943, 945, 947, 949, 951, 953, 955, 957, 959, 961, 963, 965, 967, 936, 939), (33, 32, 516, 517), (32, 34, 518, 516), (45, 43, 527, 529), (42, 44, 528, 526), (43, 41, 525, 527), (40, 42, 526, 524), (73, 71, 555, 557), (70, 72, 556, 554), (54, 56, 540, 538), (57, 55, 539, 541), (60, 62, 546, 544), (56, 58, 542, 540), (49, 47, 531, 533), (61, 60, 544, 545), (59, 57, 541, 543), (47, 46, 530, 531), (48, 50, 534, 532), (46, 48, 532, 530), (58, 59, 543, 542), (35, 33, 517, 519), (51, 49, 533, 535), (44, 45, 529, 528), (50, 52, 536, 534), (34, 36, 520, 518), (53, 51, 535, 537), (52, 54, 538, 536), (37, 35, 519, 521), (41, 39, 523, 525), (55, 53, 537, 539), (38, 40, 524, 522), (39, 37, 521, 523), (71, 69, 553, 555), (68, 70, 554, 552), (69, 67, 551, 553), (66, 68, 552, 550), (67, 65, 549, 551), (64, 66, 550, 548), (65, 63, 547, 549), (62, 64, 548, 546), (72, 73, 557, 556), (36, 38, 522, 520), (92, 94, 578, 576), (86, 87, 571, 570), (76, 78, 562, 560), (95, 93, 577, 579), (94, 96, 580, 578), (79, 77, 561, 563), (78, 80, 564, 562), (97, 95, 579, 581), (96, 98, 582, 580), (81, 79, 563, 565), (80, 82, 566, 564), (99, 97, 581, 583), (98, 100, 584, 582), (83, 81, 565, 567), (82, 84, 568, 566), (101, 99, 583, 585), (89, 88, 572, 573), (85, 83, 567, 569), (88, 90, 574, 572), (63, 61, 545, 547), (77, 75, 559, 561), (75, 74, 558, 559), (87, 85, 569, 571), (93, 91, 575, 577), (90, 92, 576, 574), (100, 101, 585, 584), (91, 89, 573, 575), (103, 102, 586, 587), (102, 104, 588, 586), (115, 113, 597, 599), (112, 114, 598, 596), (113, 111, 595, 597), (117, 116, 600, 601), (116, 118, 602, 600), (119, 117, 601, 603), (84, 86, 570, 568), (74, 76, 560, 558), (141, 139, 623, 625), (138, 140, 624, 622), (129, 127, 611, 613), (143, 141, 625, 627), (140, 142, 626, 624), (130, 132, 616, 614), (110, 112, 596, 594), (105, 103, 587, 589), (118, 120, 604, 602), (121, 119, 603, 605), (131, 130, 614, 615), (120, 122, 606, 604), (123, 121, 605, 607), (111, 109, 593, 595), (104, 106, 590, 588), (122, 124, 608, 606), (125, 123, 607, 609), (108, 110, 594, 592), (114, 115, 599, 598), (124, 126, 610, 608), (127, 125, 609, 611), (107, 105, 589, 591), (126, 128, 612, 610), (106, 108, 592, 590), (128, 129, 613, 612), (109, 107, 591, 593), (139, 137, 621, 623), (155, 153, 637, 639), (152, 154, 638, 636), (136, 138, 622, 620), (157, 155, 639, 641), (154, 156, 640, 638), (144, 146, 630, 628), (133, 131, 615, 617), (145, 144, 628, 629), (132, 134, 618, 616), (142, 143, 627, 626), (135, 133, 617, 619), (134, 136, 620, 618), (137, 135, 619, 621), (153, 151, 635, 637), (169, 167, 651, 653), (166, 168, 652, 650), (150, 152, 636, 634), (171, 169, 653, 655), (168, 170, 654, 652), (158, 160, 644, 642), (147, 145, 629, 631), (159, 158, 642, 643), (146, 148, 632, 630), (156, 157, 641, 640), (149, 147, 631, 633), (148, 150, 634, 632), (151, 149, 633, 635), (167, 165, 649, 651), (183, 181, 665, 667), (180, 182, 666, 664), (164, 166, 650, 648), (185, 183, 667, 669), (182, 184, 668, 666), (172, 174, 658, 656), (161, 159, 643, 645), (173, 172, 656, 657), (160, 162, 646, 644), (170, 171, 655, 654), (163, 161, 645, 647), (162, 164, 648, 646), (165, 163, 647, 649), (181, 179, 663, 665), (199, 195, 679, 683), (194, 198, 682, 678), (178, 180, 664, 662), (201, 199, 683, 685), (198, 200, 684, 682), (186, 188, 672, 670), (175, 173, 657, 659), (187, 186, 670, 671), (174, 176, 660, 658), (184, 185, 669, 668), (177, 175, 659, 661), (176, 178, 662, 660), (179, 177, 661, 663), (195, 193, 677, 679), (213, 211, 695, 697), (219, 217, 701, 703), (212, 214, 698, 696), (202, 204, 688, 686), (215, 213, 697, 699), (203, 202, 686, 687), (189, 187, 671, 673), (200, 201, 685, 684), (191, 189, 673, 675), (188, 190, 674, 672), (190, 192, 676, 674), (192, 194, 678, 676), (193, 191, 675, 677), (210, 212, 696, 694), (222, 224, 708, 706), (231, 230, 714, 715), (227, 225, 709, 711), (239, 237, 721, 723), (226, 228, 712, 710), (236, 238, 722, 720), (229, 227, 711, 713), (225, 223, 707, 709), (217, 216, 700, 701), (234, 236, 720, 718), (216, 218, 702, 700), (237, 235, 719, 721), (205, 203, 687, 689), (214, 215, 699, 698), (235, 233, 717, 719), (204, 206, 690, 688), (232, 234, 718, 716), (224, 226, 710, 708), (207, 205, 689, 691), (211, 209, 693, 695), (233, 231, 715, 717), (208, 210, 694, 692), (230, 232, 716, 714), (209, 207, 691, 693), (238, 240, 724, 722), (241, 239, 723, 725), (240, 196, 680, 724), (197, 241, 725, 681), (223, 221, 705, 707), (196, 197, 681, 680), (220, 222, 706, 704), (221, 219, 703, 705), (218, 220, 704, 702), (228, 229, 713, 712), (206, 208, 692, 690), (266, 268, 752, 750), (257, 256, 740, 741), (267, 265, 749, 751), (264, 266, 750, 748), (265, 263, 747, 749), (243, 242, 726, 727), (262, 264, 748, 746), (242, 244, 728, 726), (245, 243, 727, 729), (244, 246, 730, 728), (247, 245, 729, 731), (263, 261, 745, 747), (246, 248, 732, 730), (249, 247, 731, 733), (260, 262, 746, 744), (248, 250, 734, 732), (251, 249, 733, 735), (250, 252, 736, 734), (253, 251, 735, 737), (261, 259, 743, 745), (252, 254, 738, 736), (255, 253, 737, 739), (254, 255, 739, 738), (258, 260, 744, 742), (259, 257, 741, 743), (256, 258, 742, 740), (269, 267, 751, 753), (268, 269, 753, 752), (280, 282, 766, 764), (271, 270, 754, 755), (281, 279, 763, 765), (278, 280, 764, 762), (279, 277, 761, 763), (276, 278, 762, 760), (277, 275, 759, 761), (274, 276, 760, 758), (275, 273, 757, 759), (272, 274, 758, 756), (273, 271, 755, 757), (270, 272, 756, 754), (283, 281, 765, 767), (282, 283, 767, 766), (294, 296, 780, 778), (285, 284, 768, 769), (295, 293, 777, 779), (292, 294, 778, 776), (293, 291, 775, 777), (290, 292, 776, 774), (291, 289, 773, 775), (288, 290, 774, 772), (289, 287, 771, 773), (286, 288, 772, 770), (287, 285, 769, 771), (284, 286, 770, 768), (297, 295, 779, 781), (296, 297, 781, 780), (308, 310, 794, 792), (299, 298, 782, 783), (309, 307, 791, 793), (306, 308, 792, 790), (307, 305, 789, 791), (304, 306, 790, 788), (305, 303, 787, 789), (302, 304, 788, 786), (303, 301, 785, 787), (300, 302, 786, 784), (301, 299, 783, 785), (298, 300, 784, 782), (311, 309, 793, 795), (310, 311, 795, 794), (322, 324, 808, 806), (313, 312, 796, 797), (323, 321, 805, 807), (320, 322, 806, 804), (321, 319, 803, 805), (318, 320, 804, 802), (319, 317, 801, 803), (316, 318, 802, 800), (317, 315, 799, 801), (314, 316, 800, 798), (315, 313, 797, 799), (312, 314, 798, 796), (325, 323, 807, 809), (324, 325, 809, 808), (336, 338, 822, 820), (327, 326, 810, 811), (337, 335, 819, 821), (334, 336, 820, 818), (335, 333, 817, 819), (332, 334, 818, 816), (333, 331, 815, 817), (330, 332, 816, 814), (331, 329, 813, 815), (328, 330, 814, 812), (329, 327, 811, 813), (326, 328, 812, 810), (339, 337, 821, 823), (338, 339, 823, 822), (350, 352, 836, 834), (341, 340, 824, 825), (351, 349, 833, 835), (348, 350, 834, 832), (349, 347, 831, 833), (346, 348, 832, 830), (347, 345, 829, 831), (344, 346, 830, 828), (345, 343, 827, 829), (342, 344, 828, 826), (343, 341, 825, 827), (340, 342, 826, 824), (353, 351, 835, 837), (352, 353, 837, 836), (378, 380, 864, 862), (369, 368, 852, 853), (379, 377, 861, 863), (376, 378, 862, 860), (377, 375, 859, 861), (355, 354, 838, 839), (374, 376, 860, 858), (354, 356, 840, 838), (357, 355, 839, 841), (356, 358, 842, 840), (359, 357, 841, 843), (375, 373, 857, 859), (358, 360, 844, 842), (361, 359, 843, 845), (372, 374, 858, 856), (360, 362, 846, 844), (363, 361, 845, 847), (362, 364, 848, 846), (365, 363, 847, 849), (373, 371, 855, 857), (364, 366, 850, 848), (367, 365, 849, 851), (366, 367, 851, 850), (370, 372, 856, 854), (371, 369, 853, 855), (368, 370, 854, 852), (381, 379, 863, 865), (380, 381, 865, 864), (392, 394, 878, 876), (383, 382, 866, 867), (393, 391, 875, 877), (390, 392, 876, 874), (391, 389, 873, 875), (388, 390, 874, 872), (389, 387, 871, 873), (386, 388, 872, 870), (387, 385, 869, 871), (384, 386, 870, 868), (385, 383, 867, 869), (382, 384, 868, 866), (395, 393, 877, 879), (394, 395, 879, 878), (406, 408, 892, 890), (397, 396, 880, 881), (407, 405, 889, 891), (404, 406, 890, 888), (405, 403, 887, 889), (402, 404, 888, 886), (403, 401, 885, 887), (400, 402, 886, 884), (401, 399, 883, 885), (398, 400, 884, 882), (399, 397, 881, 883), (396, 398, 882, 880), (409, 407, 891, 893), (408, 409, 893, 892), (420, 422, 906, 904), (411, 410, 894, 895), (421, 419, 903, 905), (418, 420, 904, 902), (419, 417, 901, 903), (416, 418, 902, 900), (417, 415, 899, 901), (414, 416, 900, 898), (415, 413, 897, 899), (412, 414, 898, 896), (413, 411, 895, 897), (410, 412, 896, 894), (423, 421, 905, 907), (422, 423, 907, 906), (434, 436, 920, 918), (425, 424, 908, 909), (435, 433, 917, 919), (432, 434, 918, 916), (433, 431, 915, 917), (430, 432, 916, 914), (431, 429, 913, 915), (428, 430, 914, 912), (429, 427, 911, 913), (426, 428, 912, 910), (427, 425, 909, 911), (424, 426, 910, 908), (437, 435, 919, 921), (436, 437, 921, 920), (448, 450, 934, 932), (439, 438, 922, 923), (449, 447, 931, 933), (446, 448, 932, 930), (447, 445, 929, 931), (444, 446, 930, 928), (445, 443, 927, 929), (442, 444, 928, 926), (443, 441, 925, 927), (440, 442, 926, 924), (441, 439, 923, 925), (438, 440, 924, 922), (451, 449, 933, 935), (450, 451, 935, 934)])
me_plane.use_remesh_preserve_volume = False
me_plane.use_remesh_preserve_attributes = False
me_plane.use_mirror_vertex_groups = False
me_plane.update()

# ---- objects
ob_weltabschnitt_gatter = bpy.data.objects.new('Weltabschnitt_Gatter', me_plane)

# ---- transforms, parenting, visibility, modifiers, constraints
ob_weltabschnitt_gatter.location = (0.0, 0.0, 0.0)
ob_weltabschnitt_gatter.lineart.crease_threshold = 0.0

# ---- collection membership
col_collection_1.objects.link(ob_weltabschnitt_gatter)

# ---- scene / render settings (as saved in the file)
scene.frame_start = 1; scene.frame_end = 250; scene.frame_set(1)
scene.render.engine = 'BLENDER_EEVEE_NEXT'
scene.render.resolution_percentage = 50
scene.render.dither_intensity = 0.0
scene.cycles.use_denoising = False
scene.cycles.samples = 10
scene.cycles.sampling_pattern = 'TABULATED_SOBOL'
scene.cycles.light_sampling_threshold = 0.0
scene.cycles.use_adaptive_sampling = False
scene.cycles.use_light_tree = False
scene.cycles.blur_glossy = 0.0
scene.cycles.pixel_filter_type = 'GAUSSIAN'
scene.cycles.sample_clamp_indirect = 0.0
scene.view_settings.view_transform = 'Standard'
bpy.context.view_layer.update()

# ---- added for rendering (the .blend has no active camera and no usable light): camera, sun
cam_auto = bpy.data.cameras.new('AutoCamera')
cam_auto.lens = 50.0
cam_auto.sensor_width = 36.0
cam_auto.clip_end = 1000.0
ob_auto_camera = bpy.data.objects.new('AutoCamera', cam_auto)
scene.collection.objects.link(ob_auto_camera)
ob_auto_camera.location = (1.23758, -1.48472, 0.974688)
ob_auto_camera.rotation_euler = (1.09748, -7.21219e-08, 0.694738)
scene.camera = ob_auto_camera
light_auto_sun = bpy.data.lights.new('AutoSun', 'SUN')
light_auto_sun.energy = 3.0
light_auto_sun.angle = 0.0523599
ob_auto_sun = bpy.data.objects.new('AutoSun', light_auto_sun)
scene.collection.objects.link(ob_auto_sun)
ob_auto_sun.rotation_euler = (0.872665, 0.174533, 0.523599)
bpy.context.view_layer.update()
